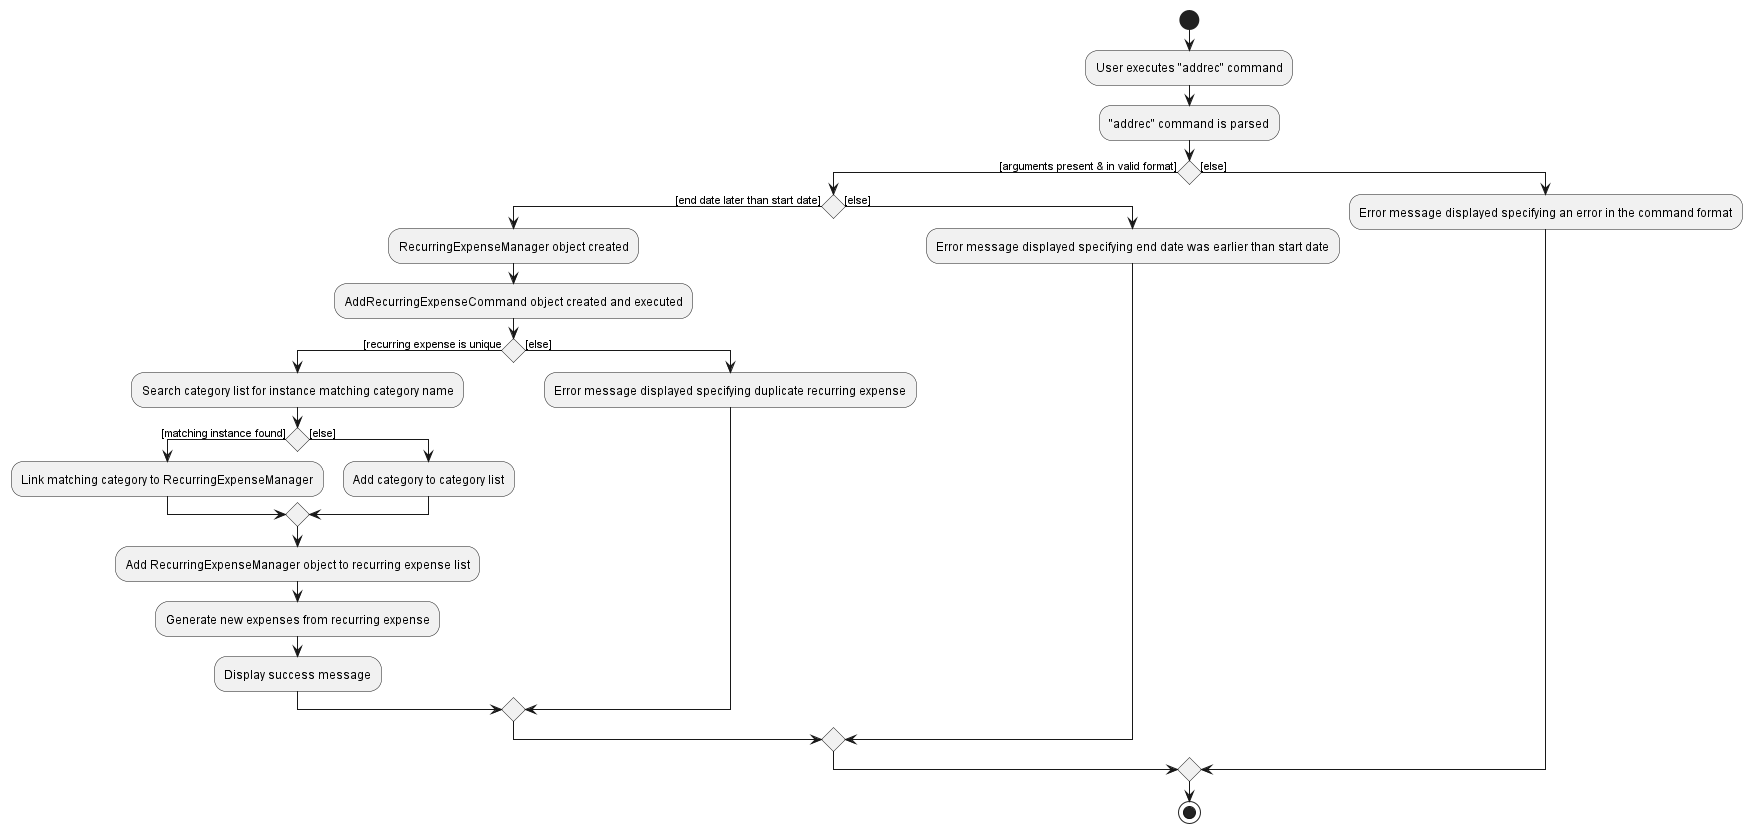

The diagram above was rendered by PlantUML. Its source (embedded in the PNG):
@startuml
start
:User executes "addrec" command;
:"addrec" command is parsed;

if () then ([arguments present & in valid format])
    if () then ([end date later than start date])
        :RecurringExpenseManager object created;
        :AddRecurringExpenseCommand object created and executed;
        if () then ([recurring expense is unique)
            :Search category list for instance matching category name;
            if () then ([matching instance found])
                :Link matching category to RecurringExpenseManager;
            else ([else])
                :Add category to category list;
            endif;
            :Add RecurringExpenseManager object to recurring expense list;
            :Generate new expenses from recurring expense;
            :Display success message;
        else ([else])
            :Error message displayed specifying duplicate recurring expense;
        endif
    else ([else])
        :Error message displayed specifying end date was earlier than start date;
    endif

else ([else])
    :Error message displayed specifying an error in the command format;
endif
stop
@enduml